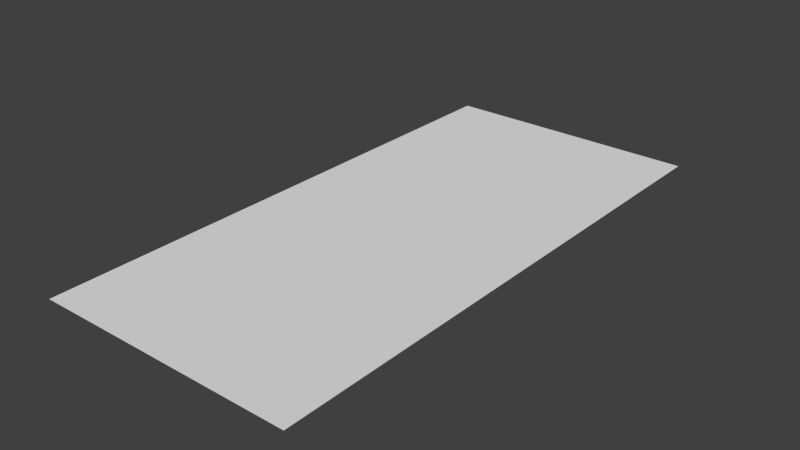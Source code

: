 # Source: Basic.blend  (saved by Blender 2.74.0; exported with 4.5.12 LTS)
import bpy
from mathutils import Matrix  # noqa: F401  (used for matrix-valued properties, if any)

bpy.ops.wm.read_factory_settings(use_empty=True)
scene = bpy.context.scene
scene.name = 'Scene'

# ---- collections
col_collection_1 = bpy.data.collections.new('Collection 1'); scene.collection.children.link(col_collection_1)

# ---- world
world_world = bpy.data.worlds.new('World'); scene.world = world_world
world_world.color = (0.05088, 0.05088, 0.05088)
world_world.use_sun_shadow = False
world_world.sun_shadow_jitter_overblur = 0.0
world_world.cycles.sampling_method = 'MANUAL'
world_world.cycles.sample_map_resolution = 256

# ---- meshes
me_plane_001 = bpy.data.meshes.new('Plane.001')
me_plane_001.from_pydata([(-1.8, -3.8, 0.0), (1.8, -3.8, 0.0), (-1.8, 3.8, 0.0), (1.8, 3.8, 0.0)], [], [(0, 1, 3, 2)])
_uv = me_plane_001.uv_layers.new(name='UVMap')
_uv.uv.foreach_set('vector', [1.987e-07, 0.0, 1.0, 6.274e-08, 1.0, 1.0, 0.0, 1.0])
me_plane_001.use_remesh_preserve_volume = False
me_plane_001.use_remesh_preserve_attributes = False
me_plane_001.use_mirror_vertex_groups = False
me_plane_001.update()

# ---- objects
ob_plane = bpy.data.objects.new('Plane', me_plane_001)

# ---- transforms, parenting, visibility, modifiers, constraints
ob_plane.location = (0.0, 0.0, 0.0)
ob_plane.lineart.crease_threshold = 0.0

# ---- collection membership
col_collection_1.objects.link(ob_plane)

# ---- scene / render settings (as saved in the file)
scene.frame_start = 1; scene.frame_end = 250; scene.frame_set(1)
scene.render.engine = 'BLENDER_EEVEE_NEXT'
scene.render.resolution_percentage = 50
scene.render.dither_intensity = 0.0
scene.cycles.use_denoising = False
scene.cycles.samples = 10
scene.cycles.sampling_pattern = 'TABULATED_SOBOL'
scene.cycles.light_sampling_threshold = 0.0
scene.cycles.use_adaptive_sampling = False
scene.cycles.use_light_tree = False
scene.cycles.blur_glossy = 0.0
scene.cycles.pixel_filter_type = 'GAUSSIAN'
scene.cycles.sample_clamp_indirect = 0.0
scene.view_settings.view_transform = 'Standard'
bpy.context.view_layer.update()

# ---- added for rendering (the .blend has no active camera and no usable light): camera, sun
cam_auto = bpy.data.cameras.new('AutoCamera')
cam_auto.lens = 50.0
cam_auto.sensor_width = 36.0
cam_auto.clip_end = 1000.0
ob_auto_camera = bpy.data.objects.new('AutoCamera', cam_auto)
scene.collection.objects.link(ob_auto_camera)
ob_auto_camera.location = (7.78069, -9.33683, 6.22455)
ob_auto_camera.rotation_euler = (1.09748, -7.21219e-08, 0.694738)
scene.camera = ob_auto_camera
light_auto_sun = bpy.data.lights.new('AutoSun', 'SUN')
light_auto_sun.energy = 3.0
light_auto_sun.angle = 0.0523599
ob_auto_sun = bpy.data.objects.new('AutoSun', light_auto_sun)
scene.collection.objects.link(ob_auto_sun)
ob_auto_sun.rotation_euler = (0.872665, 0.174533, 0.523599)
bpy.context.view_layer.update()
